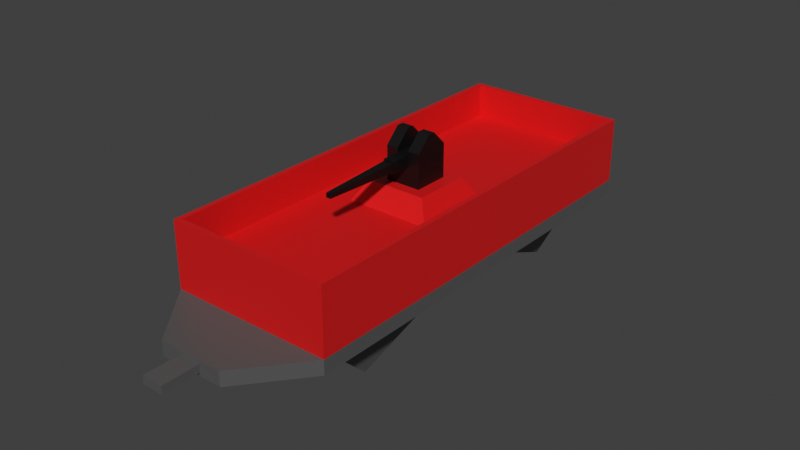 # Source: Wagon_Slot.blend  (saved by Blender 4.0.36; exported with 4.5.12 LTS)
import bpy
from mathutils import Matrix  # noqa: F401  (used for matrix-valued properties, if any)

bpy.ops.wm.read_factory_settings(use_empty=True)
scene = bpy.context.scene
scene.name = 'Scene'

# ---- collections
col_collection = bpy.data.collections.new('Collection'); scene.collection.children.link(col_collection)

# ---- materials (node trees are filled in below, after node groups)
mat_wagon_material = bpy.data.materials.new('Wagon_Material')
mat_wagon_material.use_transparent_shadow = False
mat_gun_material = bpy.data.materials.new('Gun_Material')
mat_gun_material.use_transparent_shadow = False

# ---- material node trees
mat_wagon_material.use_nodes = True; mat_wagon_material.node_tree.nodes.clear()
_N = mat_wagon_material.node_tree.nodes; _L = mat_wagon_material.node_tree.links
n0 = _N.new('ShaderNodeBsdfPrincipled'); n0.name = 'Principled BSDF'; n0.location = (10, 300)
n0.inputs[3].default_value = 1.45
n1 = _N.new('ShaderNodeOutputMaterial'); n1.name = 'Material Output'; n1.location = (300, 300)
n2 = _N.new('ShaderNodeVertexColor'); n2.name = 'Color Attribute'; n2.location = (-180, 280)
_L.new(n0.outputs[0], n1.inputs[0])
_L.new(n2.outputs[0], n0.inputs[0])
n1.is_active_output = True
mat_gun_material.use_nodes = True; mat_gun_material.node_tree.nodes.clear()
_N = mat_gun_material.node_tree.nodes; _L = mat_gun_material.node_tree.links
n0 = _N.new('ShaderNodeBsdfPrincipled'); n0.name = 'Principled BSDF'; n0.location = (10, 300)
n0.inputs[3].default_value = 1.45
n1 = _N.new('ShaderNodeOutputMaterial'); n1.name = 'Material Output'; n1.location = (300, 300)
n2 = _N.new('ShaderNodeVertexColor'); n2.name = 'Color Attribute'; n2.location = (-180, 280)
_L.new(n0.outputs[0], n1.inputs[0])
_L.new(n2.outputs[0], n0.inputs[0])
n1.is_active_output = True

# ---- world
world_world = bpy.data.worlds.new('World'); scene.world = world_world
world_world.use_nodes = True; world_world.node_tree.nodes.clear()
_N = world_world.node_tree.nodes; _L = world_world.node_tree.links
n0 = _N.new('ShaderNodeOutputWorld'); n0.name = 'World Output'; n0.location = (300, 300)
n1 = _N.new('ShaderNodeBackground'); n1.name = 'Background'; n1.location = (10, 300)
n1.inputs[0].default_value = (0.05088, 0.05088, 0.05088, 1.0)
_L.new(n1.outputs[0], n0.inputs[0])
n0.is_active_output = True
world_world.color = (0.05088, 0.05088, 0.05088)
world_world.use_sun_shadow = False
world_world.sun_shadow_jitter_overblur = 0.0

# ---- meshes
me_wagon_slot = bpy.data.meshes.new('Wagon_Slot')
me_wagon_slot.from_pydata([(0.8665, 2.302, 0.4187), (0.9239, 2.359, -0.3165), (0.8665, -2.302, 0.4187), (0.9239, -2.359, -0.3165), (-0.8665, 2.302, 0.4187), (-0.9239, 2.359, -0.3165), (-0.8665, -2.302, 0.4187), (-0.9239, -2.359, -0.3165), (-0.6584, 2.094, -0.4786), (-0.6584, -2.094, -0.4786), (0.6584, 2.094, -0.4786), (0.6584, -2.094, -0.4786), (0.1023, 2.794, -0.3165), (-0.1023, 2.794, -0.3165), (0.1023, 2.794, -0.4786), (-0.1023, 2.794, -0.4786), (0.1023, 2.918, -0.3165), (-0.1023, 2.918, -0.3165), (0.1023, 2.918, -0.4786), (-0.1023, 2.918, -0.4786), (0.1521, 2.744, -0.3165), (-0.1521, 2.744, -0.3165), (0.1521, 2.744, -0.4786), (-0.1521, 2.744, -0.4786), (0.1521, 2.967, -0.3165), (-0.1521, 2.967, -0.3165), (0.1521, 2.967, -0.4786), (-0.1521, 2.967, -0.4786), (0.1023, 2.794, -0.2545), (-0.1023, 2.794, -0.2545), (0.1023, 2.794, -0.4167), (-0.1023, 2.794, -0.4167), (0.1023, 2.918, -0.2545), (-0.1023, 2.918, -0.2545), (0.1023, 2.918, -0.4167), (-0.1023, 2.918, -0.4167), (-0.1191, -3.043, -0.3532), (0.1191, -3.043, -0.3532), (-0.1191, -3.043, -0.4419), (0.1191, -3.043, -0.4419), (-0.3675, -3.043, -0.3165), (0.3675, -3.043, -0.3165), (-0.3675, -3.043, -0.4786), (0.3675, -3.043, -0.4786), (-0.1191, -3.457, -0.3532), (0.1191, -3.457, -0.3532), (-0.1191, -3.457, -0.4419), (0.1191, -3.457, -0.4419), (-0.9239, 2.359, -0.4786), (-0.9239, -2.359, -0.4786), (0.9239, 2.359, -0.4786), (0.9239, -2.359, -0.4786), (-0.4285, 1.711, -1.149), (-0.5363, -1.41, -1.117), (0.4285, 1.711, -1.149), (0.5363, -1.41, -1.117), (0.9239, -2.359, 0.4187), (-0.9239, -2.359, 0.4187), (0.9239, 2.359, 0.4187), (-0.9239, 2.359, 0.4187), (0.4808, -0.4514, 0.03757), (-0.4808, -0.4514, 0.03757), (0.4808, 0.4514, 0.03757), (-0.4808, 0.4514, 0.03757), (0.8665, -2.302, 0.03757), (-0.8665, -2.302, 0.03757), (0.8665, 2.302, 0.03757), (-0.8665, 2.302, 0.03757), (0.342, -0.3211, 0.27), (-0.342, -0.3211, 0.27), (0.342, 0.3211, 0.27), (-0.342, 0.3211, 0.27), (-0.9239, 0.0, -0.3165), (0.9239, 0.0, 0.4187), (-0.9239, 0.0, 0.4187), (0.9239, 0.0, -0.3165), (-0.9239, 0.0, -0.4786), (0.9239, 0.0, -0.4786), (-0.6584, 0.0, -0.4786), (0.6584, 0.0, -0.4786), (-0.5363, 0.06728, -0.4475), (0.5363, 0.06728, -0.4475), (0.8665, 0.0, 0.4187), (-0.8665, 0.0, 0.4187), (0.8665, 0.0, 0.03757), (-0.8665, 0.0, 0.03757), (0.4808, -5.96e-08, 0.03757), (-0.4808, -5.96e-08, 0.03757), (0.342, -5.96e-08, 0.27), (-0.342, -5.96e-08, 0.27)], [], [(83, 6, 65, 85), (3, 56, 57, 7), (72, 74, 59, 5), (1, 50, 22, 20), (75, 73, 56, 3), (5, 59, 58, 1), (11, 9, 53, 55), (49, 51, 43, 42), (72, 5, 48, 76), (75, 3, 51, 77), (23, 21, 25, 27), (5, 1, 20, 21), (48, 5, 21, 23), (50, 48, 23, 22), (25, 24, 26, 27), (13, 12, 28, 29), (20, 22, 26, 24), (16, 17, 33, 32), (12, 13, 21, 20), (15, 14, 22, 23), (17, 16, 24, 25), (18, 19, 27, 26), (13, 17, 25, 21), (19, 15, 23, 27), (14, 18, 26, 22), (16, 12, 20, 24), (30, 31, 35, 34), (29, 28, 32, 33), (12, 16, 32, 28), (15, 19, 35, 31), (19, 18, 34, 35), (14, 15, 31, 30), (18, 14, 30, 34), (17, 13, 29, 33), (36, 38, 46, 44), (3, 7, 40, 41), (51, 3, 41, 43), (7, 49, 42, 40), (36, 37, 41, 40), (39, 38, 42, 43), (38, 36, 40, 42), (37, 39, 43, 41), (45, 44, 46, 47), (37, 36, 44, 45), (39, 37, 45, 47), (38, 39, 47, 46), (78, 9, 49, 76), (10, 8, 48, 50), (9, 11, 51, 49), (79, 10, 50, 77), (80, 81, 55, 53), (78, 8, 52, 80), (79, 11, 55, 81), (8, 10, 54, 52), (2, 6, 57, 56), (82, 2, 56, 73), (83, 4, 59, 74), (4, 0, 58, 59), (62, 63, 71, 70), (6, 2, 64, 65), (0, 4, 67, 66), (82, 0, 66, 84), (60, 61, 65, 64), (86, 60, 64, 84), (87, 63, 67, 85), (63, 62, 66, 67), (88, 89, 69, 68), (86, 62, 70, 88), (87, 61, 69, 89), (61, 60, 68, 69), (63, 87, 89, 71), (60, 86, 88, 68), (70, 71, 89, 88), (61, 87, 85, 65), (62, 86, 84, 66), (2, 82, 84, 64), (6, 83, 74, 57), (0, 82, 73, 58), (10, 79, 81, 54), (9, 78, 80, 53), (52, 54, 81, 80), (11, 79, 77, 51), (8, 78, 76, 48), (1, 75, 77, 50), (7, 72, 76, 49), (1, 58, 73, 75), (7, 57, 74, 72), (4, 83, 85, 67)])
_uv = me_wagon_slot.uv_layers.new(name='UVMap')
_uv.uv.foreach_set('vector', [0.8672, 0.625, 0.8672, 0.747, 0.8672, 0.747, 0.8672, 0.625, 0.375, 0.75, 0.625, 0.75, 0.625, 1.0, 0.375, 1.0, 0.375, 0.125, 0.625, 0.125, 0.625, 0.25, 0.375, 0.25, 0.375, 0.5, 0.375, 0.5, 0.375, 0.5, 0.375, 0.5, 0.375, 0.625, 0.625, 0.625, 0.625, 0.75, 0.375, 0.75, 0.375, 0.25, 0.625, 0.25, 0.625, 0.5, 0.375, 0.5, 0.3391, 0.7359, 0.1609, 0.7359, 0.1609, 0.7359, 0.3391, 0.7359, 0.125, 0.75, 0.375, 0.75, 0.375, 0.75, 0.125, 0.75, 0.375, 0.125, 0.375, 0.25, 0.375, 0.25, 0.375, 0.125, 0.375, 0.625, 0.375, 0.75, 0.375, 0.75, 0.375, 0.625, 0.375, 0.25, 0.375, 0.25, 0.375, 0.25, 0.375, 0.25, 0.375, 0.25, 0.375, 0.5, 0.375, 0.5, 0.375, 0.25, 0.375, 0.25, 0.375, 0.25, 0.375, 0.25, 0.375, 0.25, 0.375, 0.5, 0.125, 0.5, 0.125, 0.5, 0.375, 0.5, 0.375, 0.25, 0.375, 0.5, 0.375, 0.5, 0.375, 0.25, 0.375, 0.2909, 0.375, 0.4591, 0.375, 0.4591, 0.375, 0.2909, 0.375, 0.5, 0.375, 0.5, 0.375, 0.5, 0.375, 0.5, 0.375, 0.4591, 0.375, 0.2909, 0.375, 0.2909, 0.375, 0.4591, 0.375, 0.4591, 0.375, 0.2909, 0.375, 0.25, 0.375, 0.5, 0.1659, 0.5, 0.3341, 0.5, 0.375, 0.5, 0.125, 0.5, 0.375, 0.2909, 0.375, 0.4591, 0.375, 0.5, 0.375, 0.25, 0.3341, 0.5, 0.1659, 0.5, 0.125, 0.5, 0.375, 0.5, 0.375, 0.2909, 0.375, 0.2909, 0.375, 0.25, 0.375, 0.25, 0.1659, 0.5, 0.1659, 0.5, 0.125, 0.5, 0.125, 0.5, 0.3341, 0.5, 0.3341, 0.5, 0.375, 0.5, 0.375, 0.5, 0.375, 0.4591, 0.375, 0.4591, 0.375, 0.5, 0.375, 0.5, 0.3341, 0.5, 0.1659, 0.5, 0.1659, 0.5, 0.3341, 0.5, 0.375, 0.2909, 0.375, 0.4591, 0.375, 0.4591, 0.375, 0.2909, 0.375, 0.4591, 0.375, 0.4591, 0.375, 0.4591, 0.375, 0.4591, 0.1659, 0.5, 0.1659, 0.5, 0.1659, 0.5, 0.1659, 0.5, 0.1659, 0.5, 0.3341, 0.5, 0.3341, 0.5, 0.1659, 0.5, 0.3341, 0.5, 0.1659, 0.5, 0.1659, 0.5, 0.3341, 0.5, 0.3341, 0.5, 0.3341, 0.5, 0.3341, 0.5, 0.3341, 0.5, 0.375, 0.2909, 0.375, 0.2909, 0.375, 0.2909, 0.375, 0.2909, 0.375, 0.988, 0.375, 0.988, 0.375, 0.988, 0.375, 0.988, 0.375, 0.75, 0.375, 1.0, 0.375, 1.0, 0.375, 0.75, 0.375, 0.75, 0.375, 0.75, 0.375, 0.75, 0.375, 0.75, 0.375, 0.0, 0.375, 0.0, 0.375, 0.0, 0.375, 0.0, 0.375, 0.988, 0.375, 0.762, 0.375, 0.75, 0.375, 1.0, 0.375, 0.762, 0.375, 0.988, 0.375, 1.0, 0.375, 0.75, 0.375, 0.988, 0.375, 0.988, 0.375, 1.0, 0.375, 1.0, 0.375, 0.762, 0.375, 0.762, 0.375, 0.75, 0.375, 0.75, 0.375, 0.762, 0.375, 0.988, 0.375, 0.988, 0.375, 0.762, 0.375, 0.762, 0.375, 0.988, 0.375, 0.988, 0.375, 0.762, 0.375, 0.762, 0.375, 0.762, 0.375, 0.762, 0.375, 0.762, 0.375, 0.988, 0.375, 0.762, 0.375, 0.762, 0.375, 0.988, 0.1609, 0.625, 0.1609, 0.7359, 0.125, 0.75, 0.125, 0.625, 0.3391, 0.5141, 0.1609, 0.5141, 0.125, 0.5, 0.375, 0.5, 0.1609, 0.7359, 0.3391, 0.7359, 0.375, 0.75, 0.125, 0.75, 0.3391, 0.625, 0.3391, 0.5141, 0.375, 0.5, 0.375, 0.625, 0.1609, 0.625, 0.3391, 0.625, 0.3391, 0.7359, 0.1609, 0.7359, 0.1609, 0.625, 0.1609, 0.5141, 0.1609, 0.5141, 0.1609, 0.625, 0.3391, 0.625, 0.3391, 0.7359, 0.3391, 0.7359, 0.3391, 0.625, 0.1609, 0.5141, 0.3391, 0.5141, 0.3391, 0.5141, 0.1609, 0.5141, 0.6328, 0.747, 0.8672, 0.747, 0.875, 0.75, 0.625, 0.75, 0.6328, 0.625, 0.6328, 0.747, 0.625, 0.75, 0.625, 0.625, 0.8672, 0.625, 0.8672, 0.503, 0.875, 0.5, 0.875, 0.625, 0.8672, 0.503, 0.6328, 0.503, 0.625, 0.5, 0.875, 0.5, 0.6849, 0.5235, 0.8151, 0.5235, 0.8151, 0.5235, 0.6849, 0.5235, 0.8672, 0.747, 0.6328, 0.747, 0.6328, 0.747, 0.8672, 0.747, 0.6328, 0.503, 0.8672, 0.503, 0.8672, 0.503, 0.6328, 0.503, 0.6328, 0.625, 0.6328, 0.503, 0.6328, 0.503, 0.6328, 0.625, 0.6849, 0.7265, 0.8151, 0.7265, 0.8672, 0.747, 0.6328, 0.747, 0.6849, 0.625, 0.6849, 0.7265, 0.6328, 0.747, 0.6328, 0.625, 0.8151, 0.625, 0.8151, 0.5235, 0.8672, 0.503, 0.8672, 0.625, 0.8151, 0.5235, 0.6849, 0.5235, 0.6328, 0.503, 0.8672, 0.503, 0.6849, 0.625, 0.8151, 0.625, 0.8151, 0.7265, 0.6849, 0.7265, 0.6849, 0.625, 0.6849, 0.5235, 0.6849, 0.5235, 0.6849, 0.625, 0.8151, 0.625, 0.8151, 0.7265, 0.8151, 0.7265, 0.8151, 0.625, 0.8151, 0.7265, 0.6849, 0.7265, 0.6849, 0.7265, 0.8151, 0.7265, 0.8151, 0.5235, 0.8151, 0.625, 0.8151, 0.625, 0.8151, 0.5235, 0.6849, 0.7265, 0.6849, 0.625, 0.6849, 0.625, 0.6849, 0.7265, 0.6849, 0.5235, 0.8151, 0.5235, 0.8151, 0.625, 0.6849, 0.625, 0.8151, 0.7265, 0.8151, 0.625, 0.8672, 0.625, 0.8672, 0.747, 0.6849, 0.5235, 0.6849, 0.625, 0.6328, 0.625, 0.6328, 0.503, 0.6328, 0.747, 0.6328, 0.625, 0.6328, 0.625, 0.6328, 0.747, 0.8672, 0.747, 0.8672, 0.625, 0.875, 0.625, 0.875, 0.75, 0.6328, 0.503, 0.6328, 0.625, 0.625, 0.625, 0.625, 0.5, 0.3391, 0.5141, 0.3391, 0.625, 0.3391, 0.625, 0.3391, 0.5141, 0.1609, 0.7359, 0.1609, 0.625, 0.1609, 0.625, 0.1609, 0.7359, 0.1609, 0.5141, 0.3391, 0.5141, 0.3391, 0.625, 0.1609, 0.625, 0.3391, 0.7359, 0.3391, 0.625, 0.375, 0.625, 0.375, 0.75, 0.1609, 0.5141, 0.1609, 0.625, 0.125, 0.625, 0.125, 0.5, 0.375, 0.5, 0.375, 0.625, 0.375, 0.625, 0.375, 0.5, 0.375, 0.0, 0.375, 0.125, 0.375, 0.125, 0.375, 0.0, 0.375, 0.5, 0.625, 0.5, 0.625, 0.625, 0.375, 0.625, 0.375, 0.0, 0.625, 0.0, 0.625, 0.125, 0.375, 0.125, 0.8672, 0.503, 0.8672, 0.625, 0.8672, 0.625, 0.8672, 0.503])
_ca = me_wagon_slot.color_attributes.new('Attribute', 'BYTE_COLOR', 'CORNER')
_ca.data.foreach_set('color', [0.6584, 0.006512, 0.006995, 1.0, 0.6584, 0.006512, 0.006995, 1.0, 0.6584, 0.006512, 0.006995, 1.0, 0.6584, 0.006512, 0.006995, 1.0, 0.6584, 0.006512, 0.006995, 1.0, 0.6584, 0.006512, 0.006995, 1.0, 0.6584, 0.006512, 0.006995, 1.0, 0.6584, 0.006512, 0.006995, 1.0, 0.6584, 0.006512, 0.006995, 1.0, 0.6584, 0.006512, 0.006995, 1.0, 0.6584, 0.006512, 0.006995, 1.0, 0.6584, 0.006512, 0.006995, 1.0, 0.09306, 0.09306, 0.09306, 1.0, 0.09306, 0.09306, 0.09306, 1.0, 0.09306, 0.09306, 0.09306, 1.0, 0.09306, 0.09306, 0.09306, 1.0, 0.6584, 0.006512, 0.006995, 1.0, 0.6584, 0.006512, 0.006995, 1.0, 0.6584, 0.006512, 0.006995, 1.0, 0.6584, 0.006512, 0.006995, 1.0, 0.6584, 0.006512, 0.006995, 1.0, 0.6584, 0.006512, 0.006995, 1.0, 0.6584, 0.006512, 0.006995, 1.0, 0.6584, 0.006512, 0.006995, 1.0, 0.09306, 0.09306, 0.09306, 1.0, 0.09306, 0.09306, 0.09306, 1.0, 0.09306, 0.09306, 0.09306, 1.0, 0.09306, 0.09306, 0.09306, 1.0, 0.09306, 0.09306, 0.09306, 1.0, 0.09306, 0.09306, 0.09306, 1.0, 0.09306, 0.09306, 0.09306, 1.0, 0.09306, 0.09306, 0.09306, 1.0, 0.09306, 0.09306, 0.09306, 1.0, 0.09306, 0.09306, 0.09306, 1.0, 0.09306, 0.09306, 0.09306, 1.0, 0.09306, 0.09306, 0.09306, 1.0, 0.09306, 0.09306, 0.09306, 1.0, 0.09306, 0.09306, 0.09306, 1.0, 0.09306, 0.09306, 0.09306, 1.0, 0.09306, 0.09306, 0.09306, 1.0, 0.09306, 0.09306, 0.09306, 1.0, 0.09306, 0.09306, 0.09306, 1.0, 0.09306, 0.09306, 0.09306, 1.0, 0.09306, 0.09306, 0.09306, 1.0, 0.09306, 0.09306, 0.09306, 1.0, 0.09306, 0.09306, 0.09306, 1.0, 0.09306, 0.09306, 0.09306, 1.0, 0.09306, 0.09306, 0.09306, 1.0, 0.09306, 0.09306, 0.09306, 1.0, 0.09306, 0.09306, 0.09306, 1.0, 0.09306, 0.09306, 0.09306, 1.0, 0.09306, 0.09306, 0.09306, 1.0, 0.09306, 0.09306, 0.09306, 1.0, 0.09306, 0.09306, 0.09306, 1.0, 0.09306, 0.09306, 0.09306, 1.0, 0.09306, 0.09306, 0.09306, 1.0, 0.09306, 0.09306, 0.09306, 1.0, 0.09306, 0.09306, 0.09306, 1.0, 0.09306, 0.09306, 0.09306, 1.0, 0.09306, 0.09306, 0.09306, 1.0, 0.09306, 0.09306, 0.09306, 1.0, 0.09306, 0.09306, 0.09306, 1.0, 0.09306, 0.09306, 0.09306, 1.0, 0.09306, 0.09306, 0.09306, 1.0, 0.09306, 0.09306, 0.09306, 1.0, 0.09306, 0.09306, 0.09306, 1.0, 0.09306, 0.09306, 0.09306, 1.0, 0.09306, 0.09306, 0.09306, 1.0, 0.09306, 0.09306, 0.09306, 1.0, 0.09306, 0.09306, 0.09306, 1.0, 0.09306, 0.09306, 0.09306, 1.0, 0.09306, 0.09306, 0.09306, 1.0, 0.09306, 0.09306, 0.09306, 1.0, 0.09306, 0.09306, 0.09306, 1.0, 0.09306, 0.09306, 0.09306, 1.0, 0.09306, 0.09306, 0.09306, 1.0, 0.09306, 0.09306, 0.09306, 1.0, 0.09306, 0.09306, 0.09306, 1.0, 0.09306, 0.09306, 0.09306, 1.0, 0.09306, 0.09306, 0.09306, 1.0, 0.09306, 0.09306, 0.09306, 1.0, 0.09306, 0.09306, 0.09306, 1.0, 0.09306, 0.09306, 0.09306, 1.0, 0.09306, 0.09306, 0.09306, 1.0, 0.09306, 0.09306, 0.09306, 1.0, 0.09306, 0.09306, 0.09306, 1.0, 0.09306, 0.09306, 0.09306, 1.0, 0.09306, 0.09306, 0.09306, 1.0, 0.09306, 0.09306, 0.09306, 1.0, 0.09306, 0.09306, 0.09306, 1.0, 0.09306, 0.09306, 0.09306, 1.0, 0.09306, 0.09306, 0.09306, 1.0, 0.09306, 0.09306, 0.09306, 1.0, 0.09306, 0.09306, 0.09306, 1.0, 0.09306, 0.09306, 0.09306, 1.0, 0.09306, 0.09306, 0.09306, 1.0, 0.09306, 0.09306, 0.09306, 1.0, 0.09306, 0.09306, 0.09306, 1.0, 0.09306, 0.09306, 0.09306, 1.0, 0.09306, 0.09306, 0.09306, 1.0, 0.09306, 0.09306, 0.09306, 1.0, 0.09306, 0.09306, 0.09306, 1.0, 0.09306, 0.09306, 0.09306, 1.0, 0.09306, 0.09306, 0.09306, 1.0, 0.09306, 0.09306, 0.09306, 1.0, 0.09306, 0.09306, 0.09306, 1.0, 0.09306, 0.09306, 0.09306, 1.0, 0.09306, 0.09306, 0.09306, 1.0, 0.09306, 0.09306, 0.09306, 1.0, 0.09306, 0.09306, 0.09306, 1.0, 0.09306, 0.09306, 0.09306, 1.0, 0.09306, 0.09306, 0.09306, 1.0, 0.09306, 0.09306, 0.09306, 1.0, 0.09306, 0.09306, 0.09306, 1.0, 0.09306, 0.09306, 0.09306, 1.0, 0.09306, 0.09306, 0.09306, 1.0, 0.09306, 0.09306, 0.09306, 1.0, 0.09306, 0.09306, 0.09306, 1.0, 0.09306, 0.09306, 0.09306, 1.0, 0.09306, 0.09306, 0.09306, 1.0, 0.09306, 0.09306, 0.09306, 1.0, 0.09306, 0.09306, 0.09306, 1.0, 0.09306, 0.09306, 0.09306, 1.0, 0.09306, 0.09306, 0.09306, 1.0, 0.09306, 0.09306, 0.09306, 1.0, 0.09306, 0.09306, 0.09306, 1.0, 0.09306, 0.09306, 0.09306, 1.0, 0.09306, 0.09306, 0.09306, 1.0, 0.09306, 0.09306, 0.09306, 1.0, 0.09306, 0.09306, 0.09306, 1.0, 0.09306, 0.09306, 0.09306, 1.0, 0.09306, 0.09306, 0.09306, 1.0, 0.09306, 0.09306, 0.09306, 1.0, 0.09306, 0.09306, 0.09306, 1.0, 0.09306, 0.09306, 0.09306, 1.0, 0.09306, 0.09306, 0.09306, 1.0, 0.09306, 0.09306, 0.09306, 1.0, 0.09306, 0.09306, 0.09306, 1.0, 0.09306, 0.09306, 0.09306, 1.0, 0.09306, 0.09306, 0.09306, 1.0, 0.09306, 0.09306, 0.09306, 1.0, 0.09306, 0.09306, 0.09306, 1.0, 0.09306, 0.09306, 0.09306, 1.0, 0.09306, 0.09306, 0.09306, 1.0, 0.09306, 0.09306, 0.09306, 1.0, 0.09306, 0.09306, 0.09306, 1.0, 0.09306, 0.09306, 0.09306, 1.0, 0.09306, 0.09306, 0.09306, 1.0, 0.09306, 0.09306, 0.09306, 1.0, 0.09306, 0.09306, 0.09306, 1.0, 0.09306, 0.09306, 0.09306, 1.0, 0.09306, 0.09306, 0.09306, 1.0, 0.09306, 0.09306, 0.09306, 1.0, 0.09306, 0.09306, 0.09306, 1.0, 0.09306, 0.09306, 0.09306, 1.0, 0.09306, 0.09306, 0.09306, 1.0, 0.09306, 0.09306, 0.09306, 1.0, 0.09306, 0.09306, 0.09306, 1.0, 0.09306, 0.09306, 0.09306, 1.0, 0.09306, 0.09306, 0.09306, 1.0, 0.09306, 0.09306, 0.09306, 1.0, 0.09306, 0.09306, 0.09306, 1.0, 0.09306, 0.09306, 0.09306, 1.0, 0.09306, 0.09306, 0.09306, 1.0, 0.09306, 0.09306, 0.09306, 1.0, 0.09306, 0.09306, 0.09306, 1.0, 0.09306, 0.09306, 0.09306, 1.0, 0.09306, 0.09306, 0.09306, 1.0, 0.09306, 0.09306, 0.09306, 1.0, 0.09306, 0.09306, 0.09306, 1.0, 0.09306, 0.09306, 0.09306, 1.0, 0.09306, 0.09306, 0.09306, 1.0, 0.09306, 0.09306, 0.09306, 1.0, 0.09306, 0.09306, 0.09306, 1.0, 0.09306, 0.09306, 0.09306, 1.0, 0.09306, 0.09306, 0.09306, 1.0, 0.09306, 0.09306, 0.09306, 1.0, 0.09306, 0.09306, 0.09306, 1.0, 0.09306, 0.09306, 0.09306, 1.0, 0.09306, 0.09306, 0.09306, 1.0, 0.09306, 0.09306, 0.09306, 1.0, 0.09306, 0.09306, 0.09306, 1.0, 0.09306, 0.09306, 0.09306, 1.0, 0.09306, 0.09306, 0.09306, 1.0, 0.09306, 0.09306, 0.09306, 1.0, 0.09306, 0.09306, 0.09306, 1.0, 0.09306, 0.09306, 0.09306, 1.0, 0.09306, 0.09306, 0.09306, 1.0, 0.09306, 0.09306, 0.09306, 1.0, 0.09306, 0.09306, 0.09306, 1.0, 0.09306, 0.09306, 0.09306, 1.0, 0.09306, 0.09306, 0.09306, 1.0, 0.09306, 0.09306, 0.09306, 1.0, 0.09306, 0.09306, 0.09306, 1.0, 0.09306, 0.09306, 0.09306, 1.0, 0.09306, 0.09306, 0.09306, 1.0, 0.09306, 0.09306, 0.09306, 1.0, 0.09306, 0.09306, 0.09306, 1.0, 0.09306, 0.09306, 0.09306, 1.0, 0.09306, 0.09306, 0.09306, 1.0, 0.09306, 0.09306, 0.09306, 1.0, 0.09306, 0.09306, 0.09306, 1.0, 0.09306, 0.09306, 0.09306, 1.0, 0.09306, 0.09306, 0.09306, 1.0, 0.09306, 0.09306, 0.09306, 1.0, 0.09306, 0.09306, 0.09306, 1.0, 0.09306, 0.09306, 0.09306, 1.0, 0.09306, 0.09306, 0.09306, 1.0, 0.09306, 0.09306, 0.09306, 1.0, 0.09306, 0.09306, 0.09306, 1.0, 0.09306, 0.09306, 0.09306, 1.0, 0.09306, 0.09306, 0.09306, 1.0, 0.09306, 0.09306, 0.09306, 1.0, 0.09306, 0.09306, 0.09306, 1.0, 0.09306, 0.09306, 0.09306, 1.0, 0.09306, 0.09306, 0.09306, 1.0, 0.6584, 0.006512, 0.006995, 1.0, 0.6584, 0.006512, 0.006995, 1.0, 0.6584, 0.006512, 0.006995, 1.0, 0.6584, 0.006512, 0.006995, 1.0, 0.6584, 0.006512, 0.006995, 1.0, 0.6584, 0.006512, 0.006995, 1.0, 0.6584, 0.006512, 0.006995, 1.0, 0.6584, 0.006512, 0.006995, 1.0, 0.6584, 0.006512, 0.006995, 1.0, 0.6584, 0.006512, 0.006995, 1.0, 0.6584, 0.006512, 0.006995, 1.0, 0.6584, 0.006512, 0.006995, 1.0, 0.6584, 0.006512, 0.006995, 1.0, 0.6584, 0.006512, 0.006995, 1.0, 0.6584, 0.006512, 0.006995, 1.0, 0.6584, 0.006512, 0.006995, 1.0, 0.6584, 0.006512, 0.006995, 1.0, 0.6584, 0.006512, 0.006995, 1.0, 0.6584, 0.006512, 0.006995, 1.0, 0.6584, 0.006512, 0.006995, 1.0, 0.6584, 0.006512, 0.006995, 1.0, 0.6584, 0.006512, 0.006995, 1.0, 0.6584, 0.006512, 0.006995, 1.0, 0.6584, 0.006512, 0.006995, 1.0, 0.6584, 0.006512, 0.006995, 1.0, 0.6584, 0.006512, 0.006995, 1.0, 0.6584, 0.006512, 0.006995, 1.0, 0.6584, 0.006512, 0.006995, 1.0, 0.6584, 0.006512, 0.006995, 1.0, 0.6584, 0.006512, 0.006995, 1.0, 0.6584, 0.006512, 0.006995, 1.0, 0.6584, 0.006512, 0.006995, 1.0, 0.6584, 0.006512, 0.006995, 1.0, 0.6584, 0.006512, 0.006995, 1.0, 0.6584, 0.006512, 0.006995, 1.0, 0.6584, 0.006512, 0.006995, 1.0, 0.6584, 0.006512, 0.006995, 1.0, 0.6584, 0.006512, 0.006995, 1.0, 0.6584, 0.006512, 0.006995, 1.0, 0.6584, 0.006512, 0.006995, 1.0, 0.6584, 0.006512, 0.006995, 1.0, 0.6584, 0.006512, 0.006995, 1.0, 0.6584, 0.006512, 0.006995, 1.0, 0.6584, 0.006512, 0.006995, 1.0, 0.6584, 0.006512, 0.006995, 1.0, 0.6584, 0.006512, 0.006995, 1.0, 0.6584, 0.006512, 0.006995, 1.0, 0.6584, 0.006512, 0.006995, 1.0, 0.6584, 0.006512, 0.006995, 1.0, 0.6584, 0.006512, 0.006995, 1.0, 0.6584, 0.006512, 0.006995, 1.0, 0.6584, 0.006512, 0.006995, 1.0, 0.6584, 0.006512, 0.006995, 1.0, 0.6584, 0.006512, 0.006995, 1.0, 0.6584, 0.006512, 0.006995, 1.0, 0.6584, 0.006512, 0.006995, 1.0, 0.6584, 0.006512, 0.006995, 1.0, 0.6584, 0.006512, 0.006995, 1.0, 0.6584, 0.006512, 0.006995, 1.0, 0.6584, 0.006512, 0.006995, 1.0, 0.6584, 0.006512, 0.006995, 1.0, 0.6584, 0.006512, 0.006995, 1.0, 0.6584, 0.006512, 0.006995, 1.0, 0.6584, 0.006512, 0.006995, 1.0, 0.6584, 0.006512, 0.006995, 1.0, 0.6584, 0.006512, 0.006995, 1.0, 0.6584, 0.006512, 0.006995, 1.0, 0.6584, 0.006512, 0.006995, 1.0, 0.6584, 0.006512, 0.006995, 1.0, 0.6584, 0.006512, 0.006995, 1.0, 0.6584, 0.006512, 0.006995, 1.0, 0.6584, 0.006512, 0.006995, 1.0, 0.6584, 0.006512, 0.006995, 1.0, 0.6584, 0.006512, 0.006995, 1.0, 0.6584, 0.006512, 0.006995, 1.0, 0.6584, 0.006512, 0.006995, 1.0, 0.6584, 0.006512, 0.006995, 1.0, 0.6584, 0.006512, 0.006995, 1.0, 0.6584, 0.006512, 0.006995, 1.0, 0.6584, 0.006512, 0.006995, 1.0, 0.6584, 0.006512, 0.006995, 1.0, 0.6584, 0.006512, 0.006995, 1.0, 0.6584, 0.006512, 0.006995, 1.0, 0.6584, 0.006512, 0.006995, 1.0, 0.6584, 0.006512, 0.006995, 1.0, 0.6584, 0.006512, 0.006995, 1.0, 0.6584, 0.006512, 0.006995, 1.0, 0.6584, 0.006512, 0.006995, 1.0, 0.6584, 0.006512, 0.006995, 1.0, 0.6584, 0.006512, 0.006995, 1.0, 0.6584, 0.006512, 0.006995, 1.0, 0.6584, 0.006512, 0.006995, 1.0, 0.6584, 0.006512, 0.006995, 1.0, 0.6584, 0.006512, 0.006995, 1.0, 0.6584, 0.006512, 0.006995, 1.0, 0.6584, 0.006512, 0.006995, 1.0, 0.09306, 0.09306, 0.09306, 1.0, 0.09306, 0.09306, 0.09306, 1.0, 0.09306, 0.09306, 0.09306, 1.0, 0.09306, 0.09306, 0.09306, 1.0, 0.09306, 0.09306, 0.09306, 1.0, 0.09306, 0.09306, 0.09306, 1.0, 0.09306, 0.09306, 0.09306, 1.0, 0.09306, 0.09306, 0.09306, 1.0, 0.09306, 0.09306, 0.09306, 1.0, 0.09306, 0.09306, 0.09306, 1.0, 0.09306, 0.09306, 0.09306, 1.0, 0.09306, 0.09306, 0.09306, 1.0, 0.09306, 0.09306, 0.09306, 1.0, 0.09306, 0.09306, 0.09306, 1.0, 0.09306, 0.09306, 0.09306, 1.0, 0.09306, 0.09306, 0.09306, 1.0, 0.09306, 0.09306, 0.09306, 1.0, 0.09306, 0.09306, 0.09306, 1.0, 0.09306, 0.09306, 0.09306, 1.0, 0.09306, 0.09306, 0.09306, 1.0, 0.09306, 0.09306, 0.09306, 1.0, 0.09306, 0.09306, 0.09306, 1.0, 0.09306, 0.09306, 0.09306, 1.0, 0.09306, 0.09306, 0.09306, 1.0, 0.09306, 0.09306, 0.09306, 1.0, 0.09306, 0.09306, 0.09306, 1.0, 0.09306, 0.09306, 0.09306, 1.0, 0.09306, 0.09306, 0.09306, 1.0, 0.6584, 0.006512, 0.006995, 1.0, 0.6584, 0.006512, 0.006995, 1.0, 0.6584, 0.006512, 0.006995, 1.0, 0.6584, 0.006512, 0.006995, 1.0, 0.6584, 0.006512, 0.006995, 1.0, 0.6584, 0.006512, 0.006995, 1.0, 0.6584, 0.006512, 0.006995, 1.0, 0.6584, 0.006512, 0.006995, 1.0, 0.6584, 0.006512, 0.006995, 1.0, 0.6584, 0.006512, 0.006995, 1.0, 0.6584, 0.006512, 0.006995, 1.0, 0.6584, 0.006512, 0.006995, 1.0])
me_wagon_slot.materials.append(mat_wagon_material)
me_wagon_slot.use_mirror_vertex_groups = False
me_wagon_slot.use_paint_bone_selection = False
me_wagon_slot.use_paint_mask = True
me_wagon_slot.update()
me_gun_001 = bpy.data.meshes.new('Gun.001')
me_gun_001.from_pydata([(-0.2016, -0.2016, -0.02707), (-0.2016, -0.2016, 0.2091), (-0.2016, 0.2016, -0.02707), (-0.2016, 0.2016, 0.2091), (0.2016, -0.2016, -0.02707), (0.2016, -0.2016, 0.2091), (0.2016, 0.2016, -0.02707), (0.2016, 0.2016, 0.2091), (0.0672, 0.2016, -0.02707), (-0.0672, 0.2016, -0.02707), (-0.0672, 0.2016, 0.2091), (0.0672, 0.2016, 0.2091), (-0.0672, -0.2016, -0.02707), (0.0672, -0.2016, -0.02707), (0.0672, -0.2016, 0.2091), (-0.0672, -0.2016, 0.2091), (-0.2016, -0.2016, 0.3781), (-0.2016, -0.03979, 0.5399), (-0.2016, 0.03979, 0.5399), (-0.2016, 0.2016, 0.3781), (0.0672, 0.03979, 0.5399), (0.0672, 0.2016, 0.3781), (0.2016, 0.2016, 0.3781), (0.2016, 0.03979, 0.5399), (0.2016, -0.03979, 0.5399), (0.2016, -0.2016, 0.3781), (-0.0672, -0.03979, 0.5399), (-0.0672, -0.2016, 0.3781), (-0.0672, 0.2016, 0.3781), (-0.0672, 0.03979, 0.5399), (0.0672, -0.2016, 0.3781), (0.0672, -0.03979, 0.5399), (-0.0672, 0.2016, 0.3347), (0.0672, 0.2016, 0.3347), (0.0672, -0.2016, 0.3347), (-0.0672, -0.2016, 0.3347), (0.05408, -0.414, 0.2222), (-0.05408, -0.414, 0.2222), (0.05408, -0.414, 0.3216), (-0.05408, -0.414, 0.3216), (0.0672, -0.414, 0.2091), (-0.0672, -0.414, 0.2091), (0.0672, -0.414, 0.3347), (-0.0672, -0.414, 0.3347), (0.01318, -1.282, 0.2609), (-0.01318, -1.282, 0.2609), (0.01318, -1.282, 0.2829), (-0.01318, -1.282, 0.2829), (0.02671, -1.282, 0.2474), (-0.02671, -1.282, 0.2474), (0.02671, -1.282, 0.2965), (-0.02671, -1.282, 0.2965), (0.01318, -0.4496, 0.2609), (-0.01318, -0.4496, 0.2609), (0.01318, -0.4496, 0.2829), (-0.01318, -0.4496, 0.2829)], [], [(0, 1, 3, 2), (8, 11, 7, 6), (6, 7, 5, 4), (12, 15, 1, 0), (8, 6, 4, 13), (14, 5, 25, 30), (14, 11, 33, 34), (2, 9, 12, 0), (9, 8, 13, 12), (4, 5, 14, 13), (13, 14, 15, 12), (2, 3, 10, 9), (9, 10, 11, 8), (1, 15, 27, 16), (27, 28, 29, 26), (29, 18, 17, 26), (10, 3, 19, 28), (10, 28, 27, 15), (3, 1, 16, 19), (23, 20, 31, 24), (7, 11, 21, 22), (20, 23, 22, 21), (26, 17, 16, 27), (18, 29, 28, 19), (24, 31, 30, 25), (17, 18, 19, 16), (5, 7, 22, 25), (23, 24, 25, 22), (14, 30, 21, 11), (21, 30, 31, 20), (33, 32, 35, 34), (10, 15, 35, 32), (15, 14, 40, 41), (11, 10, 32, 33), (36, 38, 50, 48), (34, 35, 43, 42), (35, 15, 41, 43), (14, 34, 42, 40), (36, 37, 41, 40), (39, 38, 42, 43), (38, 36, 40, 42), (37, 39, 43, 41), (44, 46, 54, 52), (37, 36, 48, 49), (39, 37, 49, 51), (38, 39, 51, 50), (44, 45, 49, 48), (47, 46, 50, 51), (46, 44, 48, 50), (45, 47, 51, 49), (53, 52, 54, 55), (45, 44, 52, 53), (47, 45, 53, 55), (46, 47, 55, 54)])
_uv = me_gun_001.uv_layers.new(name='UVMap')
_uv.uv.foreach_set('vector', [0.375, 0.0, 0.625, 0.0, 0.625, 0.25, 0.375, 0.25, 0.375, 0.4167, 0.625, 0.4167, 0.625, 0.5, 0.375, 0.5, 0.375, 0.5, 0.625, 0.5, 0.625, 0.75, 0.375, 0.75, 0.375, 0.9167, 0.625, 0.9167, 0.625, 1.0, 0.375, 1.0, 0.2917, 0.5, 0.375, 0.5, 0.375, 0.75, 0.2917, 0.75, 0.625, 0.8333, 0.625, 0.75, 0.625, 0.75, 0.625, 0.8333, 0.625, 0.8333, 0.625, 0.4167, 0.625, 0.4167, 0.625, 0.8333, 0.125, 0.5, 0.2083, 0.5, 0.2083, 0.75, 0.125, 0.75, 0.2083, 0.5, 0.2917, 0.5, 0.2917, 0.75, 0.2083, 0.75, 0.375, 0.75, 0.625, 0.75, 0.625, 0.8333, 0.375, 0.8333, 0.375, 0.8333, 0.625, 0.8333, 0.625, 0.9167, 0.375, 0.9167, 0.375, 0.25, 0.625, 0.25, 0.625, 0.3333, 0.375, 0.3333, 0.375, 0.3333, 0.625, 0.3333, 0.625, 0.4167, 0.375, 0.4167, 0.625, 1.0, 0.625, 0.9167, 0.625, 0.9167, 0.625, 1.0, 0.625, 0.9167, 0.625, 0.3333, 0.625, 0.3333, 0.7917, 0.6497, 0.7917, 0.6003, 0.875, 0.6003, 0.875, 0.6497, 0.7917, 0.6497, 0.625, 0.3333, 0.625, 0.25, 0.625, 0.25, 0.625, 0.3333, 0.625, 0.3333, 0.625, 0.3333, 0.625, 0.9167, 0.625, 0.9167, 0.625, 0.25, 0.625, 1.0, 0.625, 1.0, 0.625, 0.25, 0.625, 0.6003, 0.7083, 0.6003, 0.7083, 0.6497, 0.625, 0.6497, 0.625, 0.5, 0.625, 0.4167, 0.625, 0.4167, 0.625, 0.5, 0.625, 0.4167, 0.625, 0.5, 0.625, 0.5, 0.625, 0.4167, 0.625, 0.9167, 0.625, 1.0, 0.625, 1.0, 0.625, 0.9167, 0.625, 0.25, 0.625, 0.3333, 0.625, 0.3333, 0.625, 0.25, 0.625, 0.75, 0.625, 0.8333, 0.625, 0.8333, 0.625, 0.75, 0.875, 0.6497, 0.875, 0.6003, 0.625, 0.25, 0.625, 1.0, 0.625, 0.75, 0.625, 0.5, 0.625, 0.5, 0.625, 0.75, 0.625, 0.6003, 0.625, 0.6497, 0.625, 0.75, 0.625, 0.5, 0.625, 0.8333, 0.625, 0.8333, 0.625, 0.4167, 0.625, 0.4167, 0.625, 0.4167, 0.625, 0.8333, 0.625, 0.8333, 0.7083, 0.6003, 0.7083, 0.5, 0.7917, 0.5, 0.7917, 0.75, 0.7083, 0.75, 0.625, 0.3333, 0.625, 0.9167, 0.625, 0.9167, 0.625, 0.3333, 0.625, 0.9167, 0.625, 0.8333, 0.625, 0.8333, 0.625, 0.9167, 0.625, 0.4167, 0.625, 0.3333, 0.625, 0.3333, 0.625, 0.4167, 0.625, 0.8415, 0.625, 0.8415, 0.625, 0.8415, 0.625, 0.8415, 0.7083, 0.75, 0.7917, 0.75, 0.7917, 0.75, 0.7083, 0.75, 0.625, 0.9167, 0.625, 0.9167, 0.625, 0.9167, 0.625, 0.9167, 0.625, 0.8333, 0.625, 0.8333, 0.625, 0.8333, 0.625, 0.8333, 0.625, 0.8415, 0.625, 0.9085, 0.625, 0.9167, 0.625, 0.8333, 0.625, 0.9085, 0.625, 0.8415, 0.625, 0.8333, 0.625, 0.9167, 0.625, 0.8415, 0.625, 0.8415, 0.625, 0.8333, 0.625, 0.8333, 0.625, 0.9085, 0.625, 0.9085, 0.625, 0.9167, 0.625, 0.9167, 0.625, 0.8584, 0.625, 0.8584, 0.625, 0.8584, 0.625, 0.8584, 0.625, 0.9085, 0.625, 0.8415, 0.625, 0.8415, 0.625, 0.9085, 0.625, 0.9085, 0.625, 0.9085, 0.625, 0.9085, 0.625, 0.9085, 0.625, 0.8415, 0.625, 0.9085, 0.625, 0.9085, 0.625, 0.8415, 0.625, 0.8584, 0.625, 0.8916, 0.625, 0.9085, 0.625, 0.8415, 0.625, 0.8916, 0.625, 0.8584, 0.625, 0.8415, 0.625, 0.9085, 0.625, 0.8584, 0.625, 0.8584, 0.625, 0.8415, 0.625, 0.8415, 0.625, 0.8916, 0.625, 0.8916, 0.625, 0.9085, 0.625, 0.9085, 0.625, 0.8916, 0.625, 0.8584, 0.625, 0.8584, 0.625, 0.8916, 0.625, 0.8916, 0.625, 0.8584, 0.625, 0.8584, 0.625, 0.8916, 0.625, 0.8916, 0.625, 0.8916, 0.625, 0.8916, 0.625, 0.8916, 0.625, 0.8584, 0.625, 0.8916, 0.625, 0.8916, 0.625, 0.8584])
_ca = me_gun_001.color_attributes.new('Attribute', 'BYTE_COLOR', 'CORNER')
_ca.data.foreach_set('color', [0.001518, 0.001518, 0.001518, 1.0, 0.001518, 0.001518, 0.001518, 1.0, 0.001518, 0.001518, 0.001518, 1.0, 0.001518, 0.001518, 0.001518, 1.0, 0.001518, 0.001518, 0.001518, 1.0, 0.001518, 0.001518, 0.001518, 1.0, 0.001518, 0.001518, 0.001518, 1.0, 0.001518, 0.001518, 0.001518, 1.0, 0.001518, 0.001518, 0.001518, 1.0, 0.001518, 0.001518, 0.001518, 1.0, 0.001518, 0.001518, 0.001518, 1.0, 0.001518, 0.001518, 0.001518, 1.0, 0.001518, 0.001518, 0.001518, 1.0, 0.001518, 0.001518, 0.001518, 1.0, 0.001518, 0.001518, 0.001518, 1.0, 0.001518, 0.001518, 0.001518, 1.0, 0.001518, 0.001518, 0.001518, 1.0, 0.001518, 0.001518, 0.001518, 1.0, 0.001518, 0.001518, 0.001518, 1.0, 0.001518, 0.001518, 0.001518, 1.0, 0.001518, 0.001518, 0.001518, 1.0, 0.001518, 0.001518, 0.001518, 1.0, 0.001518, 0.001518, 0.001518, 1.0, 0.001518, 0.001518, 0.001518, 1.0, 0.001518, 0.001518, 0.001518, 1.0, 0.001518, 0.001518, 0.001518, 1.0, 0.001518, 0.001518, 0.001518, 1.0, 0.001518, 0.001518, 0.001518, 1.0, 0.001518, 0.001518, 0.001518, 1.0, 0.001518, 0.001518, 0.001518, 1.0, 0.001518, 0.001518, 0.001518, 1.0, 0.001518, 0.001518, 0.001518, 1.0, 0.001518, 0.001518, 0.001518, 1.0, 0.001518, 0.001518, 0.001518, 1.0, 0.001518, 0.001518, 0.001518, 1.0, 0.001518, 0.001518, 0.001518, 1.0, 0.001518, 0.001518, 0.001518, 1.0, 0.001518, 0.001518, 0.001518, 1.0, 0.001518, 0.001518, 0.001518, 1.0, 0.001518, 0.001518, 0.001518, 1.0, 0.001518, 0.001518, 0.001518, 1.0, 0.001518, 0.001518, 0.001518, 1.0, 0.001518, 0.001518, 0.001518, 1.0, 0.001518, 0.001518, 0.001518, 1.0, 0.001518, 0.001518, 0.001518, 1.0, 0.001518, 0.001518, 0.001518, 1.0, 0.001518, 0.001518, 0.001518, 1.0, 0.001518, 0.001518, 0.001518, 1.0, 0.001518, 0.001518, 0.001518, 1.0, 0.001518, 0.001518, 0.001518, 1.0, 0.001518, 0.001518, 0.001518, 1.0, 0.001518, 0.001518, 0.001518, 1.0, 0.001518, 0.001518, 0.001518, 1.0, 0.001518, 0.001518, 0.001518, 1.0, 0.001518, 0.001518, 0.001518, 1.0, 0.001518, 0.001518, 0.001518, 1.0, 0.001518, 0.001518, 0.001518, 1.0, 0.001518, 0.001518, 0.001518, 1.0, 0.001518, 0.001518, 0.001518, 1.0, 0.001518, 0.001518, 0.001518, 1.0, 0.001518, 0.001518, 0.001518, 1.0, 0.001518, 0.001518, 0.001518, 1.0, 0.001518, 0.001518, 0.001518, 1.0, 0.001518, 0.001518, 0.001518, 1.0, 0.001518, 0.001518, 0.001518, 1.0, 0.001518, 0.001518, 0.001518, 1.0, 0.001518, 0.001518, 0.001518, 1.0, 0.001518, 0.001518, 0.001518, 1.0, 0.001518, 0.001518, 0.001518, 1.0, 0.001518, 0.001518, 0.001518, 1.0, 0.001518, 0.001518, 0.001518, 1.0, 0.001518, 0.001518, 0.001518, 1.0, 0.001518, 0.001518, 0.001518, 1.0, 0.001518, 0.001518, 0.001518, 1.0, 0.001518, 0.001518, 0.001518, 1.0, 0.001518, 0.001518, 0.001518, 1.0, 0.001518, 0.001518, 0.001518, 1.0, 0.001518, 0.001518, 0.001518, 1.0, 0.001518, 0.001518, 0.001518, 1.0, 0.001518, 0.001518, 0.001518, 1.0, 0.001518, 0.001518, 0.001518, 1.0, 0.001518, 0.001518, 0.001518, 1.0, 0.001518, 0.001518, 0.001518, 1.0, 0.001518, 0.001518, 0.001518, 1.0, 0.001518, 0.001518, 0.001518, 1.0, 0.001518, 0.001518, 0.001518, 1.0, 0.001518, 0.001518, 0.001518, 1.0, 0.001518, 0.001518, 0.001518, 1.0, 0.001518, 0.001518, 0.001518, 1.0, 0.001518, 0.001518, 0.001518, 1.0, 0.001518, 0.001518, 0.001518, 1.0, 0.001518, 0.001518, 0.001518, 1.0, 0.001518, 0.001518, 0.001518, 1.0, 0.001518, 0.001518, 0.001518, 1.0, 0.001518, 0.001518, 0.001518, 1.0, 0.001518, 0.001518, 0.001518, 1.0, 0.001518, 0.001518, 0.001518, 1.0, 0.001518, 0.001518, 0.001518, 1.0, 0.001518, 0.001518, 0.001518, 1.0, 0.001518, 0.001518, 0.001518, 1.0, 0.001518, 0.001518, 0.001518, 1.0, 0.001518, 0.001518, 0.001518, 1.0, 0.001518, 0.001518, 0.001518, 1.0, 0.001518, 0.001518, 0.001518, 1.0, 0.001518, 0.001518, 0.001518, 1.0, 0.001518, 0.001518, 0.001518, 1.0, 0.001518, 0.001518, 0.001518, 1.0, 0.001518, 0.001518, 0.001518, 1.0, 0.001518, 0.001518, 0.001518, 1.0, 0.001518, 0.001518, 0.001518, 1.0, 0.001518, 0.001518, 0.001518, 1.0, 0.001518, 0.001518, 0.001518, 1.0, 0.001518, 0.001518, 0.001518, 1.0, 0.001518, 0.001518, 0.001518, 1.0, 0.001518, 0.001518, 0.001518, 1.0, 0.001518, 0.001518, 0.001518, 1.0, 0.001518, 0.001518, 0.001518, 1.0, 0.001518, 0.001518, 0.001518, 1.0, 0.001518, 0.001518, 0.001518, 1.0, 0.001518, 0.001518, 0.001518, 1.0, 0.001518, 0.001518, 0.001518, 1.0, 0.001518, 0.001518, 0.001518, 1.0, 0.001518, 0.001518, 0.001518, 1.0, 0.001518, 0.001518, 0.001518, 1.0, 0.001518, 0.001518, 0.001518, 1.0, 0.001518, 0.001518, 0.001518, 1.0, 0.001518, 0.001518, 0.001518, 1.0, 0.001518, 0.001518, 0.001518, 1.0, 0.001518, 0.001518, 0.001518, 1.0, 0.001518, 0.001518, 0.001518, 1.0, 0.001518, 0.001518, 0.001518, 1.0, 0.001518, 0.001518, 0.001518, 1.0, 0.001518, 0.001518, 0.001518, 1.0, 0.001518, 0.001518, 0.001518, 1.0, 0.001518, 0.001518, 0.001518, 1.0, 0.001518, 0.001518, 0.001518, 1.0, 0.001518, 0.001518, 0.001518, 1.0, 0.001518, 0.001518, 0.001518, 1.0, 0.001518, 0.001518, 0.001518, 1.0, 0.001518, 0.001518, 0.001518, 1.0, 0.001518, 0.001518, 0.001518, 1.0, 0.001518, 0.001518, 0.001518, 1.0, 0.001518, 0.001518, 0.001518, 1.0, 0.001518, 0.001518, 0.001518, 1.0, 0.001518, 0.001518, 0.001518, 1.0, 0.001518, 0.001518, 0.001518, 1.0, 0.001518, 0.001518, 0.001518, 1.0, 0.001518, 0.001518, 0.001518, 1.0, 0.001518, 0.001518, 0.001518, 1.0, 0.001518, 0.001518, 0.001518, 1.0, 0.001518, 0.001518, 0.001518, 1.0, 0.001518, 0.001518, 0.001518, 1.0, 0.001518, 0.001518, 0.001518, 1.0, 0.001518, 0.001518, 0.001518, 1.0, 0.001518, 0.001518, 0.001518, 1.0, 0.001518, 0.001518, 0.001518, 1.0, 0.001518, 0.001518, 0.001518, 1.0, 0.001518, 0.001518, 0.001518, 1.0, 0.001518, 0.001518, 0.001518, 1.0, 0.001518, 0.001518, 0.001518, 1.0, 0.001518, 0.001518, 0.001518, 1.0, 0.001518, 0.001518, 0.001518, 1.0, 0.001518, 0.001518, 0.001518, 1.0, 0.001518, 0.001518, 0.001518, 1.0, 0.001518, 0.001518, 0.001518, 1.0, 0.001518, 0.001518, 0.001518, 1.0, 0.001518, 0.001518, 0.001518, 1.0, 0.001518, 0.001518, 0.001518, 1.0, 0.001518, 0.001518, 0.001518, 1.0, 0.001518, 0.001518, 0.001518, 1.0, 0.001518, 0.001518, 0.001518, 1.0, 0.001518, 0.001518, 0.001518, 1.0, 0.001518, 0.001518, 0.001518, 1.0, 0.001518, 0.001518, 0.001518, 1.0, 0.001518, 0.001518, 0.001518, 1.0, 0.001518, 0.001518, 0.001518, 1.0, 0.001518, 0.001518, 0.001518, 1.0, 0.001518, 0.001518, 0.001518, 1.0, 0.001518, 0.001518, 0.001518, 1.0, 0.001518, 0.001518, 0.001518, 1.0, 0.001518, 0.001518, 0.001518, 1.0, 0.001518, 0.001518, 0.001518, 1.0, 0.001518, 0.001518, 0.001518, 1.0, 0.001518, 0.001518, 0.001518, 1.0, 0.001518, 0.001518, 0.001518, 1.0, 0.001518, 0.001518, 0.001518, 1.0, 0.001518, 0.001518, 0.001518, 1.0, 0.001518, 0.001518, 0.001518, 1.0, 0.001518, 0.001518, 0.001518, 1.0, 0.001518, 0.001518, 0.001518, 1.0, 0.001518, 0.001518, 0.001518, 1.0, 0.001518, 0.001518, 0.001518, 1.0, 0.001518, 0.001518, 0.001518, 1.0, 0.001518, 0.001518, 0.001518, 1.0, 0.001518, 0.001518, 0.001518, 1.0, 0.001518, 0.001518, 0.001518, 1.0, 0.001518, 0.001518, 0.001518, 1.0, 0.001518, 0.001518, 0.001518, 1.0, 0.001518, 0.001518, 0.001518, 1.0, 0.001518, 0.001518, 0.001518, 1.0, 0.001518, 0.001518, 0.001518, 1.0, 0.001518, 0.001518, 0.001518, 1.0, 0.001518, 0.001518, 0.001518, 1.0, 0.001518, 0.001518, 0.001518, 1.0, 0.001518, 0.001518, 0.001518, 1.0, 0.001518, 0.001518, 0.001518, 1.0, 0.001518, 0.001518, 0.001518, 1.0, 0.001518, 0.001518, 0.001518, 1.0, 0.001518, 0.001518, 0.001518, 1.0, 0.001518, 0.001518, 0.001518, 1.0, 0.001518, 0.001518, 0.001518, 1.0, 0.001518, 0.001518, 0.001518, 1.0, 0.001518, 0.001518, 0.001518, 1.0, 0.001518, 0.001518, 0.001518, 1.0, 0.001518, 0.001518, 0.001518, 1.0, 0.001518, 0.001518, 0.001518, 1.0])
me_gun_001.materials.append(mat_gun_material)
me_gun_001.update()

# ---- objects
ob_wagon_slot = bpy.data.objects.new('Wagon_Slot', me_wagon_slot)
ob_gun = bpy.data.objects.new('Gun', me_gun_001)

# ---- transforms, parenting, visibility, modifiers, constraints
ob_wagon_slot.location = (0.0, 0.0, 0.0)
ob_wagon_slot.lock_rotations_4d = False
ob_wagon_slot.empty_display_type = 'ARROWS'
ob_wagon_slot.lineart.crease_threshold = 0.0
ob_gun.location = (0.0, -5.96e-08, 0.27)

# ---- collection membership
col_collection.objects.link(ob_wagon_slot)
col_collection.objects.link(ob_gun)

# ---- scene / render settings (as saved in the file)
scene.frame_start = 1; scene.frame_end = 250; scene.frame_set(1)
scene.render.engine = 'BLENDER_EEVEE_NEXT'
scene.cycles.sampling_pattern = 'TABULATED_SOBOL'
scene.view_settings.view_transform = 'Standard'
bpy.context.view_layer.update()

# ---- added for rendering (the .blend has no active camera and no usable light): camera, sun
cam_auto = bpy.data.cameras.new('AutoCamera')
cam_auto.lens = 50.0
cam_auto.sensor_width = 36.0
cam_auto.clip_end = 1000.0
ob_auto_camera = bpy.data.objects.new('AutoCamera', cam_auto)
scene.collection.objects.link(ob_auto_camera)
ob_auto_camera.location = (6.44461, -7.97817, 4.98621)
ob_auto_camera.rotation_euler = (1.09748, -7.21219e-08, 0.694738)
scene.camera = ob_auto_camera
light_auto_sun = bpy.data.lights.new('AutoSun', 'SUN')
light_auto_sun.energy = 3.0
light_auto_sun.angle = 0.0523599
ob_auto_sun = bpy.data.objects.new('AutoSun', light_auto_sun)
scene.collection.objects.link(ob_auto_sun)
ob_auto_sun.rotation_euler = (0.872665, 0.174533, 0.523599)
bpy.context.view_layer.update()
